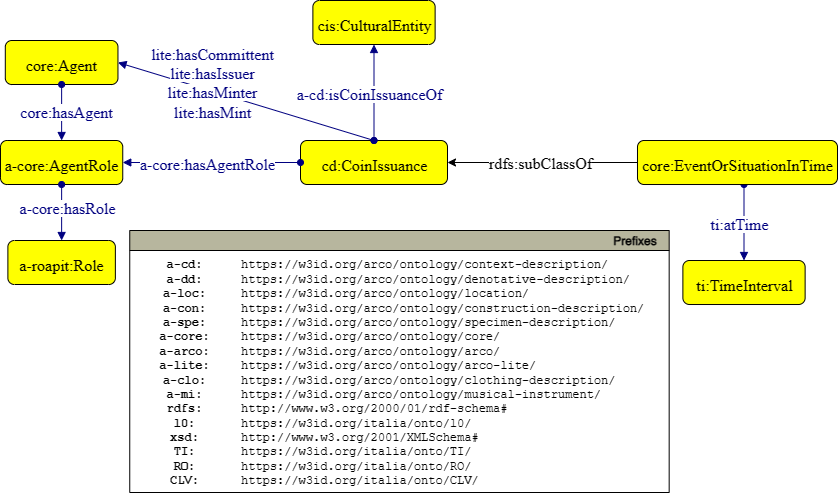

The diagram above was exported from draw.io. Its source (the exported page's mxGraphModel, read from the mxfile embedded in the PNG):
<mxGraphModel dx="472" dy="786" grid="1" gridSize="10" guides="1" tooltips="1" connect="1" arrows="1" fold="1" page="1" pageScale="1" pageWidth="827" pageHeight="1169" math="0" shadow="0">
  <root>
    <mxCell id="0" />
    <mxCell id="1" parent="0" />
    <mxCell id="yXtC8oMce6zc0hfe13M9-1" style="graphMlID=n4;shape=rect;rounded=1;arcsize=30;fillColor=#ffff00;strokeColor=#000000;strokeWidth=1.0" parent="1" vertex="1">
      <mxGeometry x="313" y="190" width="147" height="44" as="geometry" />
    </mxCell>
    <mxCell id="yXtC8oMce6zc0hfe13M9-2" value="cd:CoinIssuance&lt;br&gt;" style="text;html=1;spacing=0;align=center;fontFamily=dialog;fontSize=16;fontStyle=0;fontColor=#000000" parent="yXtC8oMce6zc0hfe13M9-1" vertex="1">
      <mxGeometry x="33.2891038302744" y="10.578125" width="80.4217923394511" height="22.84375" as="geometry" />
    </mxCell>
    <mxCell id="yXtC8oMce6zc0hfe13M9-3" value="" style="graphMlID=e0;rounded=0;endArrow=block;strokeColor=#000080;strokeWidth=1.0;startArrow=oval;startFill=1;endFill=1;exitX=0.5;exitY=0;exitDx=0;exitDy=0;entryX=1;entryY=0.5;entryDx=0;entryDy=0;" parent="1" source="yXtC8oMce6zc0hfe13M9-1" target="yXtC8oMce6zc0hfe13M9-5" edge="1">
      <mxGeometry relative="1" as="geometry">
        <mxPoint x="74.13" y="134" as="sourcePoint" />
        <mxPoint x="337" y="340" as="targetPoint" />
      </mxGeometry>
    </mxCell>
    <mxCell id="yXtC8oMce6zc0hfe13M9-4" value="lite:hasCommittent&lt;br&gt;lite:hasIssuer&lt;br&gt;lite:hasMinter&lt;br&gt;lite:hasMint" style="text;html=1;spacing=0;align=center;fontFamily=dialog;fontSize=16;fontStyle=0;fontColor=#000080;labelBackgroundColor=#FF9999;" parent="yXtC8oMce6zc0hfe13M9-3" vertex="1">
      <mxGeometry width="116.953125" height="22.84375" relative="1" as="geometry">
        <mxPoint x="-92" y="-61" as="offset" />
      </mxGeometry>
    </mxCell>
    <mxCell id="yXtC8oMce6zc0hfe13M9-5" style="graphMlID=n4;shape=rect;rounded=1;arcsize=30;fillColor=#ffff00;strokeColor=#000000;strokeWidth=1.0" parent="1" vertex="1">
      <mxGeometry x="17.80000000000001" y="90" width="112.66" height="44" as="geometry" />
    </mxCell>
    <mxCell id="yXtC8oMce6zc0hfe13M9-6" value="core:Agent" style="text;html=1;spacing=0;align=center;fontFamily=dialog;fontSize=16;fontStyle=0;fontColor=#000000" parent="yXtC8oMce6zc0hfe13M9-5" vertex="1">
      <mxGeometry x="25.51258801033139" y="10.578125" width="61.63482397933713" height="22.84375" as="geometry" />
    </mxCell>
    <mxCell id="yXtC8oMce6zc0hfe13M9-7" value="" style="graphMlID=e0;rounded=0;endArrow=block;strokeColor=#000080;strokeWidth=1.0;startArrow=oval;startFill=1;endFill=1;exitX=0.5;exitY=1;exitDx=0;exitDy=0;entryX=0.5;entryY=0;entryDx=0;entryDy=0;" parent="1" source="yXtC8oMce6zc0hfe13M9-5" target="yXtC8oMce6zc0hfe13M9-9" edge="1">
      <mxGeometry relative="1" as="geometry">
        <mxPoint x="-47" y="237.08183758898736" as="sourcePoint" />
        <mxPoint x="73" y="180" as="targetPoint" />
      </mxGeometry>
    </mxCell>
    <mxCell id="yXtC8oMce6zc0hfe13M9-8" value="&lt;span style=&quot;background-color: rgb(255, 255, 255);&quot;&gt;core:hasAgent&lt;/span&gt;" style="text;html=1;spacing=0;align=center;fontFamily=dialog;fontSize=16;fontStyle=0;fontColor=#000080" parent="yXtC8oMce6zc0hfe13M9-7" vertex="1">
      <mxGeometry width="116.953125" height="22.84375" relative="1" as="geometry">
        <mxPoint x="-53.74482483318293" y="-8.581775716145987" as="offset" />
      </mxGeometry>
    </mxCell>
    <mxCell id="yXtC8oMce6zc0hfe13M9-9" style="graphMlID=n4;shape=rect;rounded=1;arcsize=30;fillColor=#ffff00;strokeColor=#000000;strokeWidth=1.0" parent="1" vertex="1">
      <mxGeometry x="13" y="190" width="122.25" height="44" as="geometry" />
    </mxCell>
    <mxCell id="yXtC8oMce6zc0hfe13M9-10" value="a-core:AgentRole" style="text;html=1;spacing=0;align=center;fontFamily=dialog;fontSize=16;fontStyle=0;fontColor=#000000" parent="yXtC8oMce6zc0hfe13M9-9" vertex="1">
      <mxGeometry x="27.684305736401672" y="10.578125" width="66.88138852719659" height="22.84375" as="geometry" />
    </mxCell>
    <mxCell id="yXtC8oMce6zc0hfe13M9-11" value="" style="graphMlID=e0;rounded=0;endArrow=block;strokeColor=#000080;strokeWidth=1.0;startArrow=oval;startFill=1;endFill=1;exitX=0;exitY=0.5;exitDx=0;exitDy=0;entryX=1;entryY=0.5;entryDx=0;entryDy=0;" parent="1" source="yXtC8oMce6zc0hfe13M9-1" target="yXtC8oMce6zc0hfe13M9-9" edge="1">
      <mxGeometry relative="1" as="geometry">
        <mxPoint x="283" y="212" as="sourcePoint" />
        <mxPoint x="91.5" y="84" as="targetPoint" />
      </mxGeometry>
    </mxCell>
    <mxCell id="yXtC8oMce6zc0hfe13M9-12" value="&lt;span style=&quot;background-color: rgb(255 , 255 , 255)&quot;&gt;a-core:hasAgentRole&lt;/span&gt;" style="text;html=1;spacing=0;align=center;fontFamily=dialog;fontSize=16;fontStyle=0;fontColor=#000080" parent="yXtC8oMce6zc0hfe13M9-11" vertex="1">
      <mxGeometry width="110" height="22.84" relative="1" as="geometry">
        <mxPoint x="-59.25482483318294" y="-12.001775716145985" as="offset" />
      </mxGeometry>
    </mxCell>
    <mxCell id="yXtC8oMce6zc0hfe13M9-13" style="graphMlID=n4;shape=rect;rounded=1;arcsize=30;fillColor=#ffff00;strokeColor=#000000;strokeWidth=1.0" parent="1" vertex="1">
      <mxGeometry x="20.379999999999995" y="290" width="107.49" height="44" as="geometry" />
    </mxCell>
    <mxCell id="yXtC8oMce6zc0hfe13M9-14" value="a-roapit:Role" style="text;html=1;spacing=0;align=center;fontFamily=dialog;fontSize=16;fontStyle=0;fontColor=#000000" parent="yXtC8oMce6zc0hfe13M9-13" vertex="1">
      <mxGeometry x="24.34180796405575" y="10.578125" width="58.80638407188843" height="22.84375" as="geometry" />
    </mxCell>
    <mxCell id="yXtC8oMce6zc0hfe13M9-15" value="" style="graphMlID=e0;rounded=0;endArrow=block;strokeColor=#000080;strokeWidth=1.0;startArrow=oval;startFill=1;endFill=1;entryX=0.5;entryY=0;entryDx=0;entryDy=0;" parent="1" source="yXtC8oMce6zc0hfe13M9-9" target="yXtC8oMce6zc0hfe13M9-13" edge="1">
      <mxGeometry relative="1" as="geometry">
        <mxPoint x="-97" y="332" as="sourcePoint" />
        <mxPoint x="-140.74500000000012" y="320" as="targetPoint" />
      </mxGeometry>
    </mxCell>
    <mxCell id="yXtC8oMce6zc0hfe13M9-16" value="&lt;span style=&quot;background-color: rgb(255, 255, 255);&quot;&gt;a-core:hasRole&lt;/span&gt;" style="text;html=1;spacing=0;align=center;fontFamily=dialog;fontSize=16;fontStyle=0;fontColor=#000080" parent="yXtC8oMce6zc0hfe13M9-15" vertex="1">
      <mxGeometry width="116.953125" height="22.84375" relative="1" as="geometry">
        <mxPoint x="-53.03482483318293" y="-27.141775716145986" as="offset" />
      </mxGeometry>
    </mxCell>
    <mxCell id="yXtC8oMce6zc0hfe13M9-17" style="graphMlID=n4;shape=rect;rounded=1;arcsize=30;fillColor=#ffff00;strokeColor=#000000;strokeWidth=1.0" parent="1" vertex="1">
      <mxGeometry x="665.38" y="310" width="122.25" height="44" as="geometry" />
    </mxCell>
    <mxCell id="yXtC8oMce6zc0hfe13M9-18" value="ti:TimeInterval" style="text;html=1;spacing=0;align=center;fontFamily=dialog;fontSize=16;fontStyle=0;fontColor=#000000" parent="yXtC8oMce6zc0hfe13M9-17" vertex="1">
      <mxGeometry x="27.684305736401672" y="10.578125" width="66.88138852719659" height="22.84375" as="geometry" />
    </mxCell>
    <mxCell id="yXtC8oMce6zc0hfe13M9-19" value="" style="graphMlID=e0;rounded=0;endArrow=block;strokeColor=#000080;strokeWidth=1.0;startArrow=oval;startFill=1;endFill=1;exitX=0.5;exitY=1;exitDx=0;exitDy=0;entryX=0.5;entryY=0;entryDx=0;entryDy=0;" parent="1" target="yXtC8oMce6zc0hfe13M9-17" edge="1">
      <mxGeometry relative="1" as="geometry">
        <mxPoint x="726.5" y="234" as="sourcePoint" />
        <mxPoint x="618.5" y="254" as="targetPoint" />
      </mxGeometry>
    </mxCell>
    <mxCell id="yXtC8oMce6zc0hfe13M9-20" value="&lt;span style=&quot;background-color: rgb(255 , 255 , 255)&quot;&gt;ti:atTime&lt;/span&gt;" style="text;html=1;spacing=0;align=center;fontFamily=dialog;fontSize=16;fontStyle=0;fontColor=#000080" parent="yXtC8oMce6zc0hfe13M9-19" vertex="1">
      <mxGeometry width="110" height="22.84" relative="1" as="geometry">
        <mxPoint x="-59.25482483318294" y="-12.001775716145985" as="offset" />
      </mxGeometry>
    </mxCell>
    <mxCell id="yXtC8oMce6zc0hfe13M9-21" value="" style="graphMlID=e0;rounded=0;endArrow=block;strokeColor=#000080;strokeWidth=1.0;startArrow=oval;startFill=1;endFill=1;exitX=0.5;exitY=0;exitDx=0;exitDy=0;entryX=0.5;entryY=1;entryDx=0;entryDy=0;" parent="1" source="yXtC8oMce6zc0hfe13M9-1" target="yXtC8oMce6zc0hfe13M9-23" edge="1">
      <mxGeometry relative="1" as="geometry">
        <mxPoint x="396.5" y="244" as="sourcePoint" />
        <mxPoint x="387" y="50" as="targetPoint" />
      </mxGeometry>
    </mxCell>
    <mxCell id="yXtC8oMce6zc0hfe13M9-22" value="&lt;span style=&quot;background-color: rgb(255 , 255 , 255)&quot;&gt;a-cd:isCoinIssuanceOf&lt;/span&gt;" style="text;html=1;spacing=0;align=center;fontFamily=dialog;fontSize=16;fontStyle=0;fontColor=#000080" parent="yXtC8oMce6zc0hfe13M9-21" vertex="1">
      <mxGeometry width="110" height="22.84" relative="1" as="geometry">
        <mxPoint x="-59.25482483318294" y="-12.001775716145985" as="offset" />
      </mxGeometry>
    </mxCell>
    <mxCell id="yXtC8oMce6zc0hfe13M9-23" style="graphMlID=n4;shape=rect;rounded=1;arcsize=30;fillColor=#ffff00;strokeColor=#000000;strokeWidth=1.0" parent="1" vertex="1">
      <mxGeometry x="325.38" y="50" width="122.25" height="44" as="geometry" />
    </mxCell>
    <mxCell id="yXtC8oMce6zc0hfe13M9-24" value="cis:CulturalEntity" style="text;html=1;spacing=0;align=center;fontFamily=dialog;fontSize=16;fontStyle=0;fontColor=#000000" parent="yXtC8oMce6zc0hfe13M9-23" vertex="1">
      <mxGeometry x="27.684305736401672" y="10.578125" width="66.88138852719659" height="22.84375" as="geometry" />
    </mxCell>
    <mxCell id="yXtC8oMce6zc0hfe13M9-25" value="" style="graphMlID=e1;rounded=0;endArrow=classic;strokeColor=#000000;strokeWidth=1.0;startArrow=none;startFill=1;endFill=1;entryX=1;entryY=0.5;entryDx=0;entryDy=0;exitX=0;exitY=0.5;exitDx=0;exitDy=0;" parent="1" source="yXtC8oMce6zc0hfe13M9-27" target="yXtC8oMce6zc0hfe13M9-1" edge="1">
      <mxGeometry relative="1" as="geometry">
        <mxPoint x="630" y="200" as="sourcePoint" />
        <mxPoint x="393" y="210" as="targetPoint" />
        <Array as="points" />
      </mxGeometry>
    </mxCell>
    <mxCell id="yXtC8oMce6zc0hfe13M9-26" value="&lt;span style=&quot;background-color: rgb(255 , 255 , 255)&quot;&gt;rdfs:subClassOf&lt;/span&gt;" style="text;html=1;spacing=0;align=center;fontFamily=dialog;fontSize=16;fontStyle=0;fontColor=#000000" parent="yXtC8oMce6zc0hfe13M9-25" vertex="1">
      <mxGeometry width="76.15625" height="22.84375" relative="1" as="geometry">
        <mxPoint x="-40" y="-13" as="offset" />
      </mxGeometry>
    </mxCell>
    <mxCell id="yXtC8oMce6zc0hfe13M9-27" style="graphMlID=n4;shape=rect;rounded=1;arcsize=30;fillColor=#ffff00;strokeColor=#000000;strokeWidth=1.0" parent="1" vertex="1">
      <mxGeometry x="620" y="190" width="200" height="44" as="geometry" />
    </mxCell>
    <mxCell id="yXtC8oMce6zc0hfe13M9-28" value="core:EventOrSituationInTime" style="text;html=1;spacing=0;align=center;fontFamily=dialog;fontSize=16;fontStyle=0;fontColor=#000000" parent="yXtC8oMce6zc0hfe13M9-27" vertex="1">
      <mxGeometry x="45.291297728264496" y="10.578125" width="109.41740454347091" height="22.84375" as="geometry" />
    </mxCell>
  </root>
</mxGraphModel>